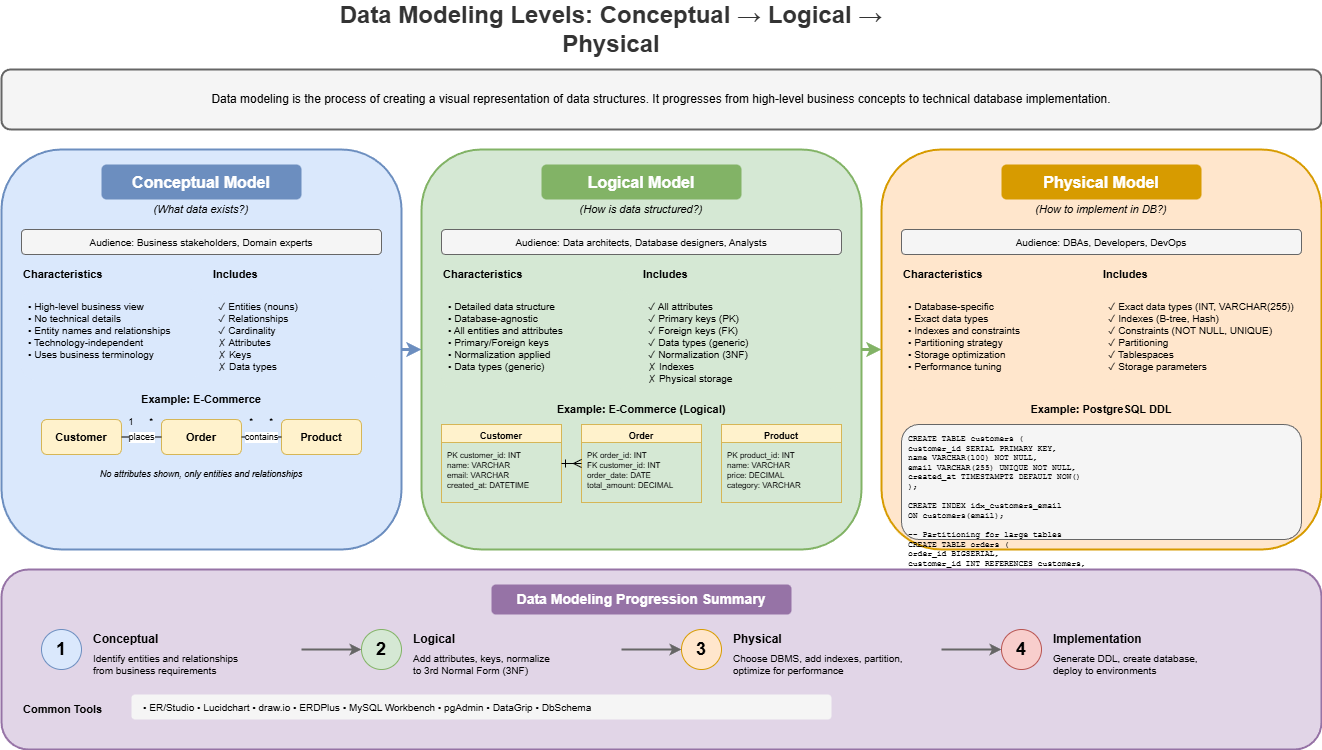

The diagram above was exported from draw.io. Its source (the exported page's mxGraphModel, read from the mxfile embedded in the PNG):
<mxGraphModel dx="2566" dy="1139" grid="1" gridSize="10" guides="1" tooltips="1" connect="1" arrows="1" fold="1" page="1" pageScale="1" pageWidth="1400" pageHeight="900" math="0" shadow="0">
  <root>
    <mxCell id="0" />
    <mxCell id="1" parent="0" />
    <mxCell id="title" value="Data Modeling Levels: Conceptual → Logical → Physical" style="text;html=1;strokeColor=none;fillColor=none;align=center;verticalAlign=middle;whiteSpace=wrap;rounded=0;fontSize=24;fontStyle=1;fontColor=#333333;" parent="1" vertex="1">
      <mxGeometry x="350" y="20" width="600" height="40" as="geometry" />
    </mxCell>
    <mxCell id="overview-box" value="" style="rounded=1;whiteSpace=wrap;html=1;fillColor=#f5f5f5;strokeColor=#666666;strokeWidth=2;" parent="1" vertex="1">
      <mxGeometry x="40" y="80" width="1320" height="60" as="geometry" />
    </mxCell>
    <mxCell id="overview-text" value="Data modeling is the process of creating a visual representation of data structures. It progresses from high-level business concepts to technical database implementation." style="text;html=1;strokeColor=none;fillColor=none;align=center;verticalAlign=middle;whiteSpace=wrap;rounded=0;fontSize=12;" parent="1" vertex="1">
      <mxGeometry x="60" y="90" width="1280" height="40" as="geometry" />
    </mxCell>
    <mxCell id="concept-box" value="" style="rounded=1;whiteSpace=wrap;html=1;fillColor=#dae8fc;strokeColor=#6c8ebf;strokeWidth=2;" parent="1" vertex="1">
      <mxGeometry x="40" y="160" width="400" height="400" as="geometry" />
    </mxCell>
    <mxCell id="concept-title" value="Conceptual Model" style="text;html=1;strokeColor=none;fillColor=#6c8ebf;align=center;verticalAlign=middle;whiteSpace=wrap;rounded=1;fontSize=16;fontStyle=1;fontColor=#ffffff;" parent="1" vertex="1">
      <mxGeometry x="140" y="175" width="200" height="35" as="geometry" />
    </mxCell>
    <mxCell id="concept-subtitle" value="(What data exists?)" style="text;html=1;strokeColor=none;fillColor=none;align=center;verticalAlign=middle;whiteSpace=wrap;rounded=0;fontSize=11;fontStyle=2;" parent="1" vertex="1">
      <mxGeometry x="140" y="210" width="200" height="20" as="geometry" />
    </mxCell>
    <mxCell id="concept-audience" value="Audience: Business stakeholders, Domain experts" style="rounded=1;whiteSpace=wrap;html=1;fillColor=#f5f5f5;strokeColor=#666666;fontSize=10;" parent="1" vertex="1">
      <mxGeometry x="60" y="240" width="360" height="25" as="geometry" />
    </mxCell>
    <mxCell id="concept-char-title" value="Characteristics" style="text;html=1;strokeColor=none;fillColor=none;align=left;verticalAlign=middle;whiteSpace=wrap;rounded=0;fontSize=11;fontStyle=1;" parent="1" vertex="1">
      <mxGeometry x="60" y="275" width="100" height="20" as="geometry" />
    </mxCell>
    <mxCell id="concept-char" value="• High-level business view&#10;• No technical details&#10;• Entity names and relationships&#10;• Technology-independent&#10;• Uses business terminology" style="text;html=1;strokeColor=none;fillColor=#dae8fc;align=left;verticalAlign=top;whiteSpace=wrap;rounded=1;fontSize=10;spacingLeft=5;spacingTop=5;" parent="1" vertex="1">
      <mxGeometry x="60" y="300" width="180" height="90" as="geometry" />
    </mxCell>
    <mxCell id="concept-inc-title" value="Includes" style="text;html=1;strokeColor=none;fillColor=none;align=left;verticalAlign=middle;whiteSpace=wrap;rounded=0;fontSize=11;fontStyle=1;" parent="1" vertex="1">
      <mxGeometry x="250" y="275" width="100" height="20" as="geometry" />
    </mxCell>
    <mxCell id="concept-inc" value="✓ Entities (nouns)&#10;✓ Relationships&#10;✓ Cardinality&#10;✗ Attributes&#10;✗ Keys&#10;✗ Data types" style="text;html=1;strokeColor=none;fillColor=#dae8fc;align=left;verticalAlign=top;whiteSpace=wrap;rounded=1;fontSize=10;spacingLeft=5;spacingTop=5;" parent="1" vertex="1">
      <mxGeometry x="250" y="300" width="170" height="90" as="geometry" />
    </mxCell>
    <mxCell id="concept-ex-title" value="Example: E-Commerce" style="text;html=1;strokeColor=none;fillColor=none;align=center;verticalAlign=middle;whiteSpace=wrap;rounded=0;fontSize=11;fontStyle=1;" parent="1" vertex="1">
      <mxGeometry x="140" y="400" width="200" height="20" as="geometry" />
    </mxCell>
    <mxCell id="concept-customer" value="Customer" style="rounded=1;whiteSpace=wrap;html=1;fillColor=#fff2cc;strokeColor=#d6b656;fontSize=11;fontStyle=1;" parent="1" vertex="1">
      <mxGeometry x="80" y="430" width="80" height="35" as="geometry" />
    </mxCell>
    <mxCell id="concept-order" value="Order" style="rounded=1;whiteSpace=wrap;html=1;fillColor=#fff2cc;strokeColor=#d6b656;fontSize=11;fontStyle=1;" parent="1" vertex="1">
      <mxGeometry x="200" y="430" width="80" height="35" as="geometry" />
    </mxCell>
    <mxCell id="concept-product" value="Product" style="rounded=1;whiteSpace=wrap;html=1;fillColor=#fff2cc;strokeColor=#d6b656;fontSize=11;fontStyle=1;" parent="1" vertex="1">
      <mxGeometry x="320" y="430" width="80" height="35" as="geometry" />
    </mxCell>
    <mxCell id="concept-rel1" value="places" style="endArrow=none;html=1;fontSize=9;entryX=0;entryY=0.5;entryDx=0;entryDy=0;exitX=1;exitY=0.5;exitDx=0;exitDy=0;" parent="1" source="concept-customer" target="concept-order" edge="1">
      <mxGeometry relative="1" as="geometry" />
    </mxCell>
    <mxCell id="concept-rel2" value="contains" style="endArrow=none;html=1;fontSize=9;entryX=0;entryY=0.5;entryDx=0;entryDy=0;exitX=1;exitY=0.5;exitDx=0;exitDy=0;" parent="1" source="concept-order" target="concept-product" edge="1">
      <mxGeometry relative="1" as="geometry" />
    </mxCell>
    <mxCell id="concept-card1" value="1" style="text;html=1;strokeColor=none;fillColor=none;align=center;verticalAlign=middle;whiteSpace=wrap;rounded=0;fontSize=9;" parent="1" vertex="1">
      <mxGeometry x="160" y="425" width="20" height="15" as="geometry" />
    </mxCell>
    <mxCell id="concept-card2" value="*" style="text;html=1;strokeColor=none;fillColor=none;align=center;verticalAlign=middle;whiteSpace=wrap;rounded=0;fontSize=9;" parent="1" vertex="1">
      <mxGeometry x="180" y="425" width="20" height="15" as="geometry" />
    </mxCell>
    <mxCell id="concept-card3" value="*" style="text;html=1;strokeColor=none;fillColor=none;align=center;verticalAlign=middle;whiteSpace=wrap;rounded=0;fontSize=9;" parent="1" vertex="1">
      <mxGeometry x="280" y="425" width="20" height="15" as="geometry" />
    </mxCell>
    <mxCell id="concept-card4" value="*" style="text;html=1;strokeColor=none;fillColor=none;align=center;verticalAlign=middle;whiteSpace=wrap;rounded=0;fontSize=9;" parent="1" vertex="1">
      <mxGeometry x="300" y="425" width="20" height="15" as="geometry" />
    </mxCell>
    <mxCell id="concept-note" value="No attributes shown, only entities and relationships" style="text;html=1;strokeColor=none;fillColor=none;align=center;verticalAlign=middle;whiteSpace=wrap;rounded=0;fontSize=9;fontStyle=2;" parent="1" vertex="1">
      <mxGeometry x="100" y="475" width="280" height="20" as="geometry" />
    </mxCell>
    <mxCell id="logical-box" value="" style="rounded=1;whiteSpace=wrap;html=1;fillColor=#d5e8d4;strokeColor=#82b366;strokeWidth=2;" parent="1" vertex="1">
      <mxGeometry x="460" y="160" width="440" height="400" as="geometry" />
    </mxCell>
    <mxCell id="logical-title" value="Logical Model" style="text;html=1;strokeColor=none;fillColor=#82b366;align=center;verticalAlign=middle;whiteSpace=wrap;rounded=1;fontSize=16;fontStyle=1;fontColor=#ffffff;" parent="1" vertex="1">
      <mxGeometry x="580" y="175" width="200" height="35" as="geometry" />
    </mxCell>
    <mxCell id="logical-subtitle" value="(How is data structured?)" style="text;html=1;strokeColor=none;fillColor=none;align=center;verticalAlign=middle;whiteSpace=wrap;rounded=0;fontSize=11;fontStyle=2;" parent="1" vertex="1">
      <mxGeometry x="580" y="210" width="200" height="20" as="geometry" />
    </mxCell>
    <mxCell id="logical-audience" value="Audience: Data architects, Database designers, Analysts" style="rounded=1;whiteSpace=wrap;html=1;fillColor=#f5f5f5;strokeColor=#666666;fontSize=10;" parent="1" vertex="1">
      <mxGeometry x="480" y="240" width="400" height="25" as="geometry" />
    </mxCell>
    <mxCell id="logical-char-title" value="Characteristics" style="text;html=1;strokeColor=none;fillColor=none;align=left;verticalAlign=middle;whiteSpace=wrap;rounded=0;fontSize=11;fontStyle=1;" parent="1" vertex="1">
      <mxGeometry x="480" y="275" width="100" height="20" as="geometry" />
    </mxCell>
    <mxCell id="logical-char" value="• Detailed data structure&#10;• Database-agnostic&#10;• All entities and attributes&#10;• Primary/Foreign keys&#10;• Normalization applied&#10;• Data types (generic)" style="text;html=1;strokeColor=none;fillColor=#d5e8d4;align=left;verticalAlign=top;whiteSpace=wrap;rounded=1;fontSize=10;spacingLeft=5;spacingTop=5;" parent="1" vertex="1">
      <mxGeometry x="480" y="300" width="190" height="100" as="geometry" />
    </mxCell>
    <mxCell id="logical-inc-title" value="Includes" style="text;html=1;strokeColor=none;fillColor=none;align=left;verticalAlign=middle;whiteSpace=wrap;rounded=0;fontSize=11;fontStyle=1;" parent="1" vertex="1">
      <mxGeometry x="680" y="275" width="100" height="20" as="geometry" />
    </mxCell>
    <mxCell id="logical-inc" value="✓ All attributes&#10;✓ Primary keys (PK)&#10;✓ Foreign keys (FK)&#10;✓ Data types (generic)&#10;✓ Normalization (3NF)&#10;✗ Indexes&#10;✗ Physical storage" style="text;html=1;strokeColor=none;fillColor=#d5e8d4;align=left;verticalAlign=top;whiteSpace=wrap;rounded=1;fontSize=10;spacingLeft=5;spacingTop=5;" parent="1" vertex="1">
      <mxGeometry x="680" y="300" width="200" height="100" as="geometry" />
    </mxCell>
    <mxCell id="logical-ex-title" value="Example: E-Commerce (Logical)" style="text;html=1;strokeColor=none;fillColor=none;align=center;verticalAlign=middle;whiteSpace=wrap;rounded=0;fontSize=11;fontStyle=1;" parent="1" vertex="1">
      <mxGeometry x="580" y="410" width="200" height="20" as="geometry" />
    </mxCell>
    <mxCell id="logical-customer" value="Customer" style="swimlane;fontStyle=1;align=center;verticalAlign=top;childLayout=stackLayout;horizontal=1;startSize=18;horizontalStack=0;resizeParent=1;resizeParentMax=0;resizeLast=0;collapsible=0;marginBottom=0;fillColor=#fff2cc;strokeColor=#d6b656;fontSize=9;" parent="1" vertex="1">
      <mxGeometry x="480" y="435" width="120" height="78" as="geometry" />
    </mxCell>
    <mxCell id="logical-customer-attr" value="PK customer_id: INT&#10;name: VARCHAR&#10;email: VARCHAR&#10;created_at: DATETIME" style="text;strokeColor=none;fillColor=none;align=left;verticalAlign=top;spacingLeft=4;spacingTop=2;overflow=hidden;rotatable=0;points=[[0,0.5],[1,0.5]];portConstraint=eastwest;fontSize=8;" parent="logical-customer" vertex="1">
      <mxGeometry y="18" width="120" height="60" as="geometry" />
    </mxCell>
    <mxCell id="logical-order" value="Order" style="swimlane;fontStyle=1;align=center;verticalAlign=top;childLayout=stackLayout;horizontal=1;startSize=18;horizontalStack=0;resizeParent=1;resizeParentMax=0;resizeLast=0;collapsible=0;marginBottom=0;fillColor=#fff2cc;strokeColor=#d6b656;fontSize=9;" parent="1" vertex="1">
      <mxGeometry x="620" y="435" width="120" height="78" as="geometry" />
    </mxCell>
    <mxCell id="logical-order-attr" value="PK order_id: INT&#10;FK customer_id: INT&#10;order_date: DATE&#10;total_amount: DECIMAL" style="text;strokeColor=none;fillColor=none;align=left;verticalAlign=top;spacingLeft=4;spacingTop=2;overflow=hidden;rotatable=0;points=[[0,0.5],[1,0.5]];portConstraint=eastwest;fontSize=8;" parent="logical-order" vertex="1">
      <mxGeometry y="18" width="120" height="60" as="geometry" />
    </mxCell>
    <mxCell id="logical-product" value="Product" style="swimlane;fontStyle=1;align=center;verticalAlign=top;childLayout=stackLayout;horizontal=1;startSize=18;horizontalStack=0;resizeParent=1;resizeParentMax=0;resizeLast=0;collapsible=0;marginBottom=0;fillColor=#fff2cc;strokeColor=#d6b656;fontSize=9;" parent="1" vertex="1">
      <mxGeometry x="760" y="435" width="120" height="78" as="geometry" />
    </mxCell>
    <mxCell id="logical-product-attr" value="PK product_id: INT&#10;name: VARCHAR&#10;price: DECIMAL&#10;category: VARCHAR" style="text;strokeColor=none;fillColor=none;align=left;verticalAlign=top;spacingLeft=4;spacingTop=2;overflow=hidden;rotatable=0;points=[[0,0.5],[1,0.5]];portConstraint=eastwest;fontSize=8;" parent="logical-product" vertex="1">
      <mxGeometry y="18" width="120" height="60" as="geometry" />
    </mxCell>
    <mxCell id="logical-rel1" value="" style="endArrow=ERmany;startArrow=ERone;html=1;fontSize=9;entryX=0;entryY=0.5;entryDx=0;entryDy=0;exitX=1;exitY=0.5;exitDx=0;exitDy=0;" parent="1" edge="1">
      <mxGeometry relative="1" as="geometry">
        <mxPoint x="600" y="474" as="sourcePoint" />
        <mxPoint x="620" y="474" as="targetPoint" />
      </mxGeometry>
    </mxCell>
    <mxCell id="physical-box" value="" style="rounded=1;whiteSpace=wrap;html=1;fillColor=#ffe6cc;strokeColor=#d79b00;strokeWidth=2;" parent="1" vertex="1">
      <mxGeometry x="920" y="160" width="440" height="400" as="geometry" />
    </mxCell>
    <mxCell id="physical-title" value="Physical Model" style="text;html=1;strokeColor=none;fillColor=#d79b00;align=center;verticalAlign=middle;whiteSpace=wrap;rounded=1;fontSize=16;fontStyle=1;fontColor=#ffffff;" parent="1" vertex="1">
      <mxGeometry x="1040" y="175" width="200" height="35" as="geometry" />
    </mxCell>
    <mxCell id="physical-subtitle" value="(How to implement in DB?)" style="text;html=1;strokeColor=none;fillColor=none;align=center;verticalAlign=middle;whiteSpace=wrap;rounded=0;fontSize=11;fontStyle=2;" parent="1" vertex="1">
      <mxGeometry x="1040" y="210" width="200" height="20" as="geometry" />
    </mxCell>
    <mxCell id="physical-audience" value="Audience: DBAs, Developers, DevOps" style="rounded=1;whiteSpace=wrap;html=1;fillColor=#f5f5f5;strokeColor=#666666;fontSize=10;" parent="1" vertex="1">
      <mxGeometry x="940" y="240" width="400" height="25" as="geometry" />
    </mxCell>
    <mxCell id="physical-char-title" value="Characteristics" style="text;html=1;strokeColor=none;fillColor=none;align=left;verticalAlign=middle;whiteSpace=wrap;rounded=0;fontSize=11;fontStyle=1;" parent="1" vertex="1">
      <mxGeometry x="940" y="275" width="100" height="20" as="geometry" />
    </mxCell>
    <mxCell id="physical-char" value="• Database-specific&#10;• Exact data types&#10;• Indexes and constraints&#10;• Partitioning strategy&#10;• Storage optimization&#10;• Performance tuning" style="text;html=1;strokeColor=none;fillColor=#ffe6cc;align=left;verticalAlign=top;whiteSpace=wrap;rounded=1;fontSize=10;spacingLeft=5;spacingTop=5;" parent="1" vertex="1">
      <mxGeometry x="940" y="300" width="190" height="100" as="geometry" />
    </mxCell>
    <mxCell id="physical-inc-title" value="Includes" style="text;html=1;strokeColor=none;fillColor=none;align=left;verticalAlign=middle;whiteSpace=wrap;rounded=0;fontSize=11;fontStyle=1;" parent="1" vertex="1">
      <mxGeometry x="1140" y="275" width="100" height="20" as="geometry" />
    </mxCell>
    <mxCell id="physical-inc" value="✓ Exact data types (INT, VARCHAR(255))&#10;✓ Indexes (B-tree, Hash)&#10;✓ Constraints (NOT NULL, UNIQUE)&#10;✓ Partitioning&#10;✓ Tablespaces&#10;✓ Storage parameters" style="text;html=1;strokeColor=none;fillColor=#ffe6cc;align=left;verticalAlign=top;whiteSpace=wrap;rounded=1;fontSize=10;spacingLeft=5;spacingTop=5;" parent="1" vertex="1">
      <mxGeometry x="1140" y="300" width="200" height="100" as="geometry" />
    </mxCell>
    <mxCell id="physical-ex-title" value="Example: PostgreSQL DDL" style="text;html=1;strokeColor=none;fillColor=none;align=center;verticalAlign=middle;whiteSpace=wrap;rounded=0;fontSize=11;fontStyle=1;" parent="1" vertex="1">
      <mxGeometry x="1040" y="410" width="200" height="20" as="geometry" />
    </mxCell>
    <mxCell id="physical-code" value="CREATE TABLE customers (&#10;  customer_id SERIAL PRIMARY KEY,&#10;  name VARCHAR(100) NOT NULL,&#10;  email VARCHAR(255) UNIQUE NOT NULL,&#10;  created_at TIMESTAMPTZ DEFAULT NOW()&#10;);&#10;&#10;CREATE INDEX idx_customers_email&#10;  ON customers(email);&#10;&#10;-- Partitioning for large tables&#10;CREATE TABLE orders (&#10;  order_id BIGSERIAL,&#10;  customer_id INT REFERENCES customers,&#10;  order_date DATE NOT NULL&#10;) PARTITION BY RANGE (order_date);" style="text;html=1;strokeColor=#666666;fillColor=#f5f5f5;align=left;verticalAlign=top;whiteSpace=wrap;rounded=1;fontSize=8;fontFamily=Courier New;spacingLeft=5;spacingTop=3;" parent="1" vertex="1">
      <mxGeometry x="940" y="435" width="400" height="115" as="geometry" />
    </mxCell>
    <mxCell id="arrow1" value="" style="endArrow=classic;html=1;strokeWidth=3;strokeColor=#6c8ebf;" parent="1" edge="1">
      <mxGeometry relative="1" as="geometry">
        <mxPoint x="440" y="360" as="sourcePoint" />
        <mxPoint x="460" y="360" as="targetPoint" />
      </mxGeometry>
    </mxCell>
    <mxCell id="arrow2" value="" style="endArrow=classic;html=1;strokeWidth=3;strokeColor=#82b366;" parent="1" edge="1">
      <mxGeometry relative="1" as="geometry">
        <mxPoint x="900" y="360" as="sourcePoint" />
        <mxPoint x="920" y="360" as="targetPoint" />
      </mxGeometry>
    </mxCell>
    <mxCell id="summary-box" value="" style="rounded=1;whiteSpace=wrap;html=1;fillColor=#e1d5e7;strokeColor=#9673a6;strokeWidth=2;" parent="1" vertex="1">
      <mxGeometry x="40" y="580" width="1320" height="180" as="geometry" />
    </mxCell>
    <mxCell id="summary-title" value="Data Modeling Progression Summary" style="text;html=1;strokeColor=none;fillColor=#9673a6;align=center;verticalAlign=middle;whiteSpace=wrap;rounded=1;fontSize=14;fontStyle=1;fontColor=#ffffff;" parent="1" vertex="1">
      <mxGeometry x="530" y="595" width="300" height="30" as="geometry" />
    </mxCell>
    <mxCell id="step1" value="1" style="ellipse;whiteSpace=wrap;html=1;fillColor=#dae8fc;strokeColor=#6c8ebf;fontSize=18;fontStyle=1;" parent="1" vertex="1">
      <mxGeometry x="80" y="640" width="40" height="40" as="geometry" />
    </mxCell>
    <mxCell id="step1-title" value="Conceptual" style="text;html=1;strokeColor=none;fillColor=none;align=left;verticalAlign=middle;whiteSpace=wrap;rounded=0;fontSize=12;fontStyle=1;" parent="1" vertex="1">
      <mxGeometry x="130" y="640" width="100" height="20" as="geometry" />
    </mxCell>
    <mxCell id="step1-desc" value="Identify entities and relationships&#10;from business requirements" style="text;html=1;strokeColor=none;fillColor=none;align=left;verticalAlign=middle;whiteSpace=wrap;rounded=0;fontSize=10;" parent="1" vertex="1">
      <mxGeometry x="130" y="660" width="200" height="30" as="geometry" />
    </mxCell>
    <mxCell id="step2" value="2" style="ellipse;whiteSpace=wrap;html=1;fillColor=#d5e8d4;strokeColor=#82b366;fontSize=18;fontStyle=1;" parent="1" vertex="1">
      <mxGeometry x="400" y="640" width="40" height="40" as="geometry" />
    </mxCell>
    <mxCell id="step2-title" value="Logical" style="text;html=1;strokeColor=none;fillColor=none;align=left;verticalAlign=middle;whiteSpace=wrap;rounded=0;fontSize=12;fontStyle=1;" parent="1" vertex="1">
      <mxGeometry x="450" y="640" width="100" height="20" as="geometry" />
    </mxCell>
    <mxCell id="step2-desc" value="Add attributes, keys, normalize&#10;to 3rd Normal Form (3NF)" style="text;html=1;strokeColor=none;fillColor=none;align=left;verticalAlign=middle;whiteSpace=wrap;rounded=0;fontSize=10;" parent="1" vertex="1">
      <mxGeometry x="450" y="660" width="200" height="30" as="geometry" />
    </mxCell>
    <mxCell id="step3" value="3" style="ellipse;whiteSpace=wrap;html=1;fillColor=#ffe6cc;strokeColor=#d79b00;fontSize=18;fontStyle=1;" parent="1" vertex="1">
      <mxGeometry x="720" y="640" width="40" height="40" as="geometry" />
    </mxCell>
    <mxCell id="step3-title" value="Physical" style="text;html=1;strokeColor=none;fillColor=none;align=left;verticalAlign=middle;whiteSpace=wrap;rounded=0;fontSize=12;fontStyle=1;" parent="1" vertex="1">
      <mxGeometry x="770" y="640" width="100" height="20" as="geometry" />
    </mxCell>
    <mxCell id="step3-desc" value="Choose DBMS, add indexes, partition,&#10;optimize for performance" style="text;html=1;strokeColor=none;fillColor=none;align=left;verticalAlign=middle;whiteSpace=wrap;rounded=0;fontSize=10;" parent="1" vertex="1">
      <mxGeometry x="770" y="660" width="200" height="30" as="geometry" />
    </mxCell>
    <mxCell id="step4" value="4" style="ellipse;whiteSpace=wrap;html=1;fillColor=#f8cecc;strokeColor=#b85450;fontSize=18;fontStyle=1;" parent="1" vertex="1">
      <mxGeometry x="1040" y="640" width="40" height="40" as="geometry" />
    </mxCell>
    <mxCell id="step4-title" value="Implementation" style="text;html=1;strokeColor=none;fillColor=none;align=left;verticalAlign=middle;whiteSpace=wrap;rounded=0;fontSize=12;fontStyle=1;" parent="1" vertex="1">
      <mxGeometry x="1090" y="640" width="120" height="20" as="geometry" />
    </mxCell>
    <mxCell id="step4-desc" value="Generate DDL, create database,&#10;deploy to environments" style="text;html=1;strokeColor=none;fillColor=none;align=left;verticalAlign=middle;whiteSpace=wrap;rounded=0;fontSize=10;" parent="1" vertex="1">
      <mxGeometry x="1090" y="660" width="200" height="30" as="geometry" />
    </mxCell>
    <mxCell id="s-arr1" value="" style="endArrow=classic;html=1;strokeWidth=2;strokeColor=#666666;" parent="1" edge="1">
      <mxGeometry relative="1" as="geometry">
        <mxPoint x="340" y="660" as="sourcePoint" />
        <mxPoint x="400" y="660" as="targetPoint" />
      </mxGeometry>
    </mxCell>
    <mxCell id="s-arr2" value="" style="endArrow=classic;html=1;strokeWidth=2;strokeColor=#666666;" parent="1" edge="1">
      <mxGeometry relative="1" as="geometry">
        <mxPoint x="660" y="660" as="sourcePoint" />
        <mxPoint x="720" y="660" as="targetPoint" />
      </mxGeometry>
    </mxCell>
    <mxCell id="s-arr3" value="" style="endArrow=classic;html=1;strokeWidth=2;strokeColor=#666666;" parent="1" edge="1">
      <mxGeometry relative="1" as="geometry">
        <mxPoint x="980" y="660" as="sourcePoint" />
        <mxPoint x="1040" y="660" as="targetPoint" />
      </mxGeometry>
    </mxCell>
    <mxCell id="tools-title" value="Common Tools" style="text;html=1;strokeColor=none;fillColor=none;align=left;verticalAlign=middle;whiteSpace=wrap;rounded=0;fontSize=11;fontStyle=1;" parent="1" vertex="1">
      <mxGeometry x="60" y="710" width="100" height="20" as="geometry" />
    </mxCell>
    <mxCell id="tools" value="• ER/Studio • Lucidchart • draw.io • ERDPlus • MySQL Workbench • pgAdmin • DataGrip • DbSchema" style="text;html=1;strokeColor=none;fillColor=#f5f5f5;align=left;verticalAlign=middle;whiteSpace=wrap;rounded=1;fontSize=10;spacingLeft=10;" parent="1" vertex="1">
      <mxGeometry x="170" y="705" width="700" height="25" as="geometry" />
    </mxCell>
  </root>
</mxGraphModel>